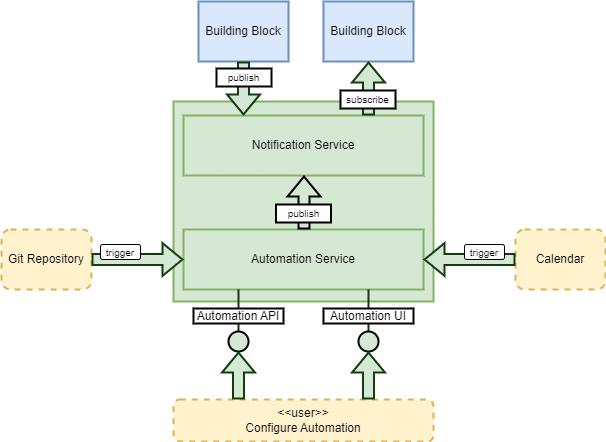

The diagram above was exported from draw.io. Its source (the exported page's mxGraphModel, read from the mxfile embedded in the PNG):
<mxGraphModel dx="1418" dy="828" grid="1" gridSize="10" guides="1" tooltips="1" connect="1" arrows="1" fold="1" page="1" pageScale="1" pageWidth="827" pageHeight="1169" math="0" shadow="0">
  <root>
    <mxCell id="0" />
    <mxCell id="1" parent="0" />
    <mxCell id="uBg58OPCrFAv-8K9XceA-29" value="" style="rounded=0;whiteSpace=wrap;html=1;fillColor=#d5e8d4;strokeColor=#82b366;strokeWidth=2;glass=0;arcSize=7;" parent="1" vertex="1">
      <mxGeometry x="190" y="200" width="260" height="200" as="geometry" />
    </mxCell>
    <mxCell id="uBg58OPCrFAv-8K9XceA-3" value="Notification Service" style="rounded=0;whiteSpace=wrap;html=1;fillColor=#d5e8d4;strokeColor=#82b366;strokeWidth=2;glass=0;" parent="1" vertex="1">
      <mxGeometry x="200" y="214" width="240" height="60" as="geometry" />
    </mxCell>
    <mxCell id="uBg58OPCrFAv-8K9XceA-4" value="Automation Service" style="rounded=0;whiteSpace=wrap;html=1;fillColor=#d5e8d4;strokeColor=#82b366;strokeWidth=2;" parent="1" vertex="1">
      <mxGeometry x="200" y="328" width="240" height="60" as="geometry" />
    </mxCell>
    <mxCell id="uBg58OPCrFAv-8K9XceA-5" value="Git Repository" style="rounded=1;whiteSpace=wrap;html=1;strokeWidth=2;glass=0;dashed=1;fillColor=#fff2cc;strokeColor=#d6b656;" parent="1" vertex="1">
      <mxGeometry x="18" y="328" width="90" height="60" as="geometry" />
    </mxCell>
    <mxCell id="uBg58OPCrFAv-8K9XceA-6" value="Calendar" style="rounded=1;whiteSpace=wrap;html=1;fillColor=#fff2cc;strokeColor=#d6b656;strokeWidth=2;glass=0;dashed=1;" parent="1" vertex="1">
      <mxGeometry x="532" y="328" width="90" height="60" as="geometry" />
    </mxCell>
    <mxCell id="uBg58OPCrFAv-8K9XceA-9" value="Building Block" style="rounded=0;whiteSpace=wrap;html=1;fillColor=#dae8fc;strokeColor=#6c8ebf;strokeWidth=2;glass=0;" parent="1" vertex="1">
      <mxGeometry x="215" y="100" width="90" height="60" as="geometry" />
    </mxCell>
    <mxCell id="uBg58OPCrFAv-8K9XceA-11" value="" style="shape=flexArrow;endArrow=classic;html=1;rounded=0;entryX=0.25;entryY=0;entryDx=0;entryDy=0;exitX=0.5;exitY=1;exitDx=0;exitDy=0;fillColor=#d5e8d4;strokeColor=#103F0D;strokeWidth=2;" parent="1" source="uBg58OPCrFAv-8K9XceA-9" target="uBg58OPCrFAv-8K9XceA-3" edge="1">
      <mxGeometry width="50" height="50" relative="1" as="geometry">
        <mxPoint x="244.5" y="173" as="sourcePoint" />
        <mxPoint x="244.5" y="443" as="targetPoint" />
      </mxGeometry>
    </mxCell>
    <mxCell id="uBg58OPCrFAv-8K9XceA-13" value="Building Block" style="rounded=0;whiteSpace=wrap;html=1;fillColor=#dae8fc;strokeColor=#6c8ebf;strokeWidth=2;glass=0;" parent="1" vertex="1">
      <mxGeometry x="340" y="100" width="90" height="60" as="geometry" />
    </mxCell>
    <mxCell id="uBg58OPCrFAv-8K9XceA-14" value="" style="shape=flexArrow;endArrow=none;html=1;rounded=0;entryX=0.25;entryY=0;entryDx=0;entryDy=0;exitX=0.5;exitY=1;exitDx=0;exitDy=0;fillColor=#d5e8d4;strokeColor=#103F0D;strokeWidth=2;startArrow=block;endFill=0;" parent="1" source="uBg58OPCrFAv-8K9XceA-13" edge="1">
      <mxGeometry width="50" height="50" relative="1" as="geometry">
        <mxPoint x="369.5" y="173" as="sourcePoint" />
        <mxPoint x="385" y="214" as="targetPoint" />
      </mxGeometry>
    </mxCell>
    <mxCell id="uBg58OPCrFAv-8K9XceA-15" value="publish" style="rounded=0;whiteSpace=wrap;html=1;fontSize=10;strokeWidth=2;" parent="1" vertex="1">
      <mxGeometry x="233" y="167" width="55" height="18" as="geometry" />
    </mxCell>
    <mxCell id="uBg58OPCrFAv-8K9XceA-18" value="subscribe" style="rounded=0;whiteSpace=wrap;html=1;fontSize=10;fillColor=default;strokeColor=default;strokeWidth=2;" parent="1" vertex="1">
      <mxGeometry x="357" y="189" width="55" height="18" as="geometry" />
    </mxCell>
    <mxCell id="uBg58OPCrFAv-8K9XceA-19" value="" style="shape=flexArrow;endArrow=none;html=1;rounded=0;entryX=0.25;entryY=0;entryDx=0;entryDy=0;exitX=0.5;exitY=1;exitDx=0;exitDy=0;fillColor=#d5e8d4;strokeColor=#000000;strokeWidth=2;startArrow=block;endFill=0;" parent="1" edge="1">
      <mxGeometry width="50" height="50" relative="1" as="geometry">
        <mxPoint x="320.5" y="274" as="sourcePoint" />
        <mxPoint x="320.5" y="328" as="targetPoint" />
      </mxGeometry>
    </mxCell>
    <mxCell id="uBg58OPCrFAv-8K9XceA-20" value="publish" style="rounded=0;whiteSpace=wrap;html=1;fontSize=10;strokeWidth=2;" parent="1" vertex="1">
      <mxGeometry x="292.5" y="303" width="55" height="18" as="geometry" />
    </mxCell>
    <mxCell id="uBg58OPCrFAv-8K9XceA-21" style="edgeStyle=orthogonalEdgeStyle;rounded=0;orthogonalLoop=1;jettySize=auto;html=1;entryX=0.25;entryY=1;entryDx=0;entryDy=0;endArrow=none;endFill=0;strokeWidth=2;strokeColor=#103F0D;exitX=0.5;exitY=0;exitDx=0;exitDy=0;" parent="1" source="uBg58OPCrFAv-8K9XceA-22" edge="1">
      <mxGeometry relative="1" as="geometry">
        <mxPoint x="255" y="388" as="targetPoint" />
      </mxGeometry>
    </mxCell>
    <mxCell id="uBg58OPCrFAv-8K9XceA-22" value="" style="ellipse;whiteSpace=wrap;html=1;aspect=fixed;strokeWidth=2;fillColor=#d5e8d4;strokeColor=#000000;" parent="1" vertex="1">
      <mxGeometry x="245" y="430" width="20" height="20" as="geometry" />
    </mxCell>
    <mxCell id="uBg58OPCrFAv-8K9XceA-23" value="Automation API" style="rounded=0;whiteSpace=wrap;html=1;strokeWidth=2;" parent="1" vertex="1">
      <mxGeometry x="210" y="407" width="90" height="15" as="geometry" />
    </mxCell>
    <mxCell id="uBg58OPCrFAv-8K9XceA-26" style="edgeStyle=orthogonalEdgeStyle;rounded=0;orthogonalLoop=1;jettySize=auto;html=1;entryX=0.75;entryY=1;entryDx=0;entryDy=0;endArrow=none;endFill=0;strokeWidth=2;strokeColor=#103F0D;exitX=0.5;exitY=0;exitDx=0;exitDy=0;" parent="1" source="uBg58OPCrFAv-8K9XceA-27" edge="1">
      <mxGeometry relative="1" as="geometry">
        <mxPoint x="385" y="388" as="targetPoint" />
      </mxGeometry>
    </mxCell>
    <mxCell id="uBg58OPCrFAv-8K9XceA-27" value="" style="ellipse;whiteSpace=wrap;html=1;aspect=fixed;strokeWidth=2;fillColor=#d5e8d4;strokeColor=#000000;" parent="1" vertex="1">
      <mxGeometry x="375" y="430" width="20" height="20" as="geometry" />
    </mxCell>
    <mxCell id="uBg58OPCrFAv-8K9XceA-28" value="Automation UI" style="rounded=0;whiteSpace=wrap;html=1;strokeWidth=2;" parent="1" vertex="1">
      <mxGeometry x="340" y="407" width="90" height="15" as="geometry" />
    </mxCell>
    <mxCell id="uBg58OPCrFAv-8K9XceA-30" value="" style="shape=flexArrow;endArrow=classic;html=1;rounded=0;exitX=0;exitY=0.5;exitDx=0;exitDy=0;fillColor=#d5e8d4;strokeColor=#103F0D;strokeWidth=2;entryX=1;entryY=0.5;entryDx=0;entryDy=0;" parent="1" source="uBg58OPCrFAv-8K9XceA-6" target="uBg58OPCrFAv-8K9XceA-4" edge="1">
      <mxGeometry width="50" height="50" relative="1" as="geometry">
        <mxPoint x="500" y="357.5" as="sourcePoint" />
        <mxPoint x="460" y="358.5" as="targetPoint" />
      </mxGeometry>
    </mxCell>
    <mxCell id="uBg58OPCrFAv-8K9XceA-31" value="trigger" style="rounded=1;whiteSpace=wrap;html=1;fontSize=10;" parent="1" vertex="1">
      <mxGeometry x="481" y="343" width="40" height="15" as="geometry" />
    </mxCell>
    <mxCell id="uBg58OPCrFAv-8K9XceA-33" value="" style="shape=flexArrow;endArrow=none;html=1;rounded=0;fillColor=#d5e8d4;strokeColor=#103F0D;strokeWidth=2;entryX=0.996;entryY=0.789;entryDx=0;entryDy=0;entryPerimeter=0;startArrow=block;endFill=0;" parent="1" source="uBg58OPCrFAv-8K9XceA-4" edge="1">
      <mxGeometry width="50" height="50" relative="1" as="geometry">
        <mxPoint x="191" y="358" as="sourcePoint" />
        <mxPoint x="108" y="358" as="targetPoint" />
      </mxGeometry>
    </mxCell>
    <mxCell id="uBg58OPCrFAv-8K9XceA-34" value="trigger" style="rounded=1;whiteSpace=wrap;html=1;fontSize=10;" parent="1" vertex="1">
      <mxGeometry x="117" y="343" width="40" height="15" as="geometry" />
    </mxCell>
    <mxCell id="uBg58OPCrFAv-8K9XceA-40" value="&amp;lt;&amp;lt;user&amp;gt;&amp;gt;&lt;br&gt;Configure Automation" style="rounded=1;whiteSpace=wrap;html=1;strokeWidth=2;glass=0;dashed=1;fillColor=#fff2cc;strokeColor=#d6b656;" parent="1" vertex="1">
      <mxGeometry x="190" y="498" width="260" height="42" as="geometry" />
    </mxCell>
    <mxCell id="uBg58OPCrFAv-8K9XceA-41" value="" style="shape=flexArrow;endArrow=none;html=1;rounded=0;fillColor=#d5e8d4;strokeColor=#103F0D;strokeWidth=2;entryX=0.25;entryY=0;entryDx=0;entryDy=0;startArrow=block;endFill=0;exitX=0.5;exitY=1;exitDx=0;exitDy=0;" parent="1" source="uBg58OPCrFAv-8K9XceA-22" target="uBg58OPCrFAv-8K9XceA-40" edge="1">
      <mxGeometry width="50" height="50" relative="1" as="geometry">
        <mxPoint x="210" y="368" as="sourcePoint" />
        <mxPoint x="118" y="368" as="targetPoint" />
      </mxGeometry>
    </mxCell>
    <mxCell id="uBg58OPCrFAv-8K9XceA-42" value="" style="shape=flexArrow;endArrow=none;html=1;rounded=0;fillColor=#d5e8d4;strokeColor=#103F0D;strokeWidth=2;entryX=0.75;entryY=0;entryDx=0;entryDy=0;startArrow=block;endFill=0;exitX=0.5;exitY=1;exitDx=0;exitDy=0;" parent="1" source="uBg58OPCrFAv-8K9XceA-27" target="uBg58OPCrFAv-8K9XceA-40" edge="1">
      <mxGeometry width="50" height="50" relative="1" as="geometry">
        <mxPoint x="382.5" y="450" as="sourcePoint" />
        <mxPoint x="377.5" y="498" as="targetPoint" />
      </mxGeometry>
    </mxCell>
  </root>
</mxGraphModel>